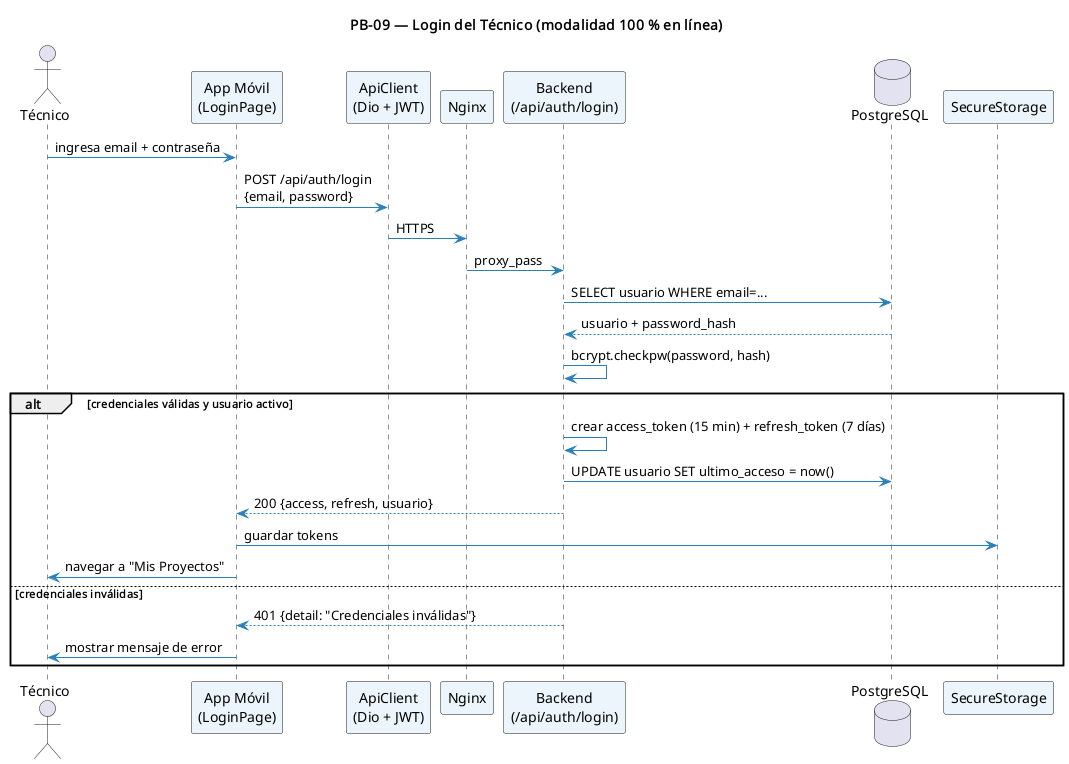

The diagram above was rendered by PlantUML. Its source (embedded in the PNG):
@startuml
title PB-09 — Login del Técnico (modalidad 100 % en línea)
skinparam sequenceArrowColor #2980B9
skinparam participantBackgroundColor #EBF5FB
skinparam noteBackgroundColor #FFFDE7

actor "Técnico" as tech
participant "App Móvil\n(LoginPage)" as app
participant "ApiClient\n(Dio + JWT)" as api
participant "Nginx" as ng
participant "Backend\n(/api/auth/login)" as be
database "PostgreSQL" as db
participant "SecureStorage" as ss

tech -> app : ingresa email + contraseña
app -> api : POST /api/auth/login\n{email, password}
api -> ng : HTTPS
ng -> be : proxy_pass
be -> db : SELECT usuario WHERE email=...
db --> be : usuario + password_hash
be -> be : bcrypt.checkpw(password, hash)
alt credenciales válidas y usuario activo
  be -> be : crear access_token (15 min) + refresh_token (7 días)
  be -> db : UPDATE usuario SET ultimo_acceso = now()
  be --> app : 200 {access, refresh, usuario}
  app -> ss : guardar tokens
  app -> tech : navegar a "Mis Proyectos"
else credenciales inválidas
  be --> app : 401 {detail: "Credenciales inválidas"}
  app -> tech : mostrar mensaje de error
end
@enduml